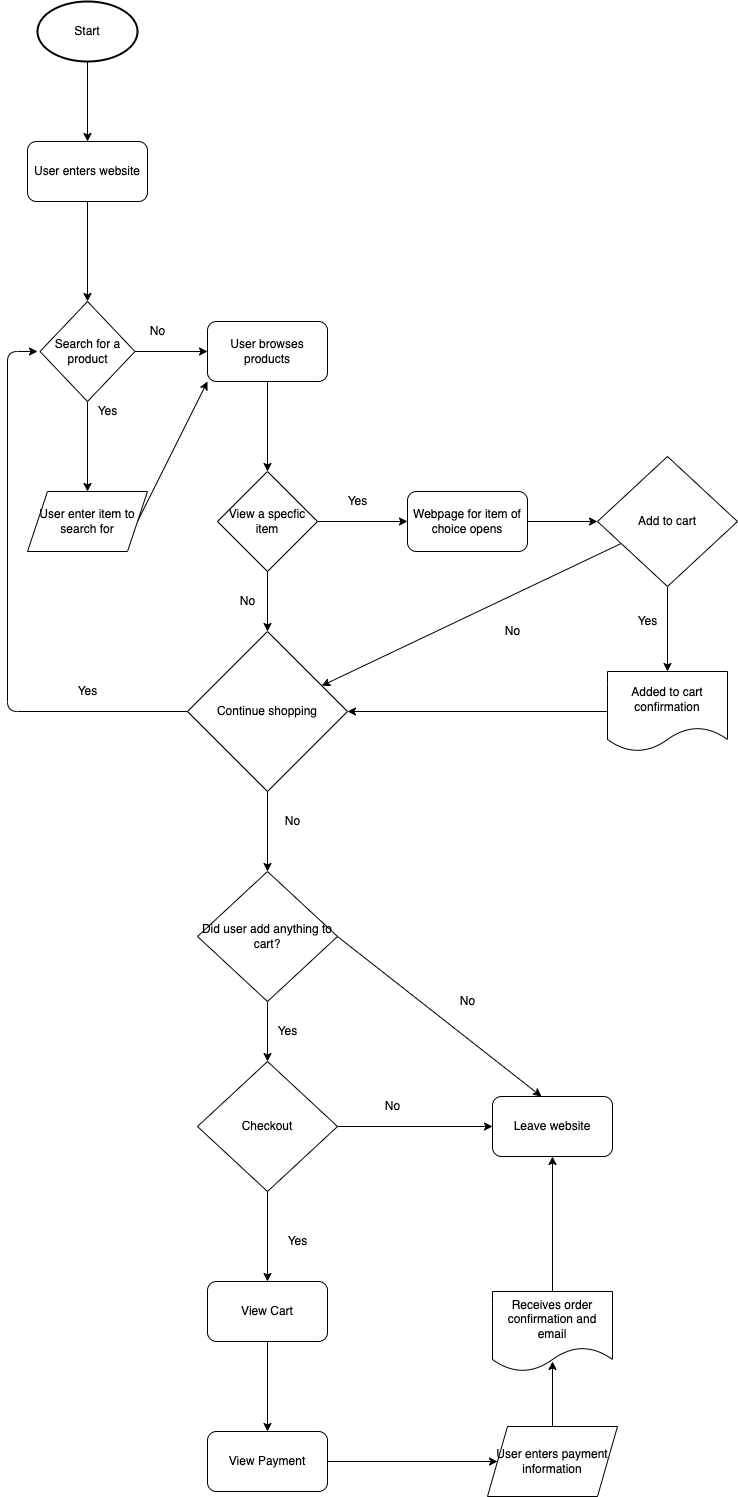

The diagram above was exported from draw.io. Its source (the exported page's mxGraphModel, read from the mxfile embedded in the PNG):
<mxGraphModel dx="1250" dy="771" grid="1" gridSize="10" guides="1" tooltips="1" connect="1" arrows="1" fold="1" page="1" pageScale="1" pageWidth="850" pageHeight="1100" math="0" shadow="0">
  <root>
    <mxCell id="0" />
    <mxCell id="1" parent="0" />
    <mxCell id="4" style="edgeStyle=none;html=1;exitX=0.5;exitY=1;exitDx=0;exitDy=0;exitPerimeter=0;entryX=0.5;entryY=0;entryDx=0;entryDy=0;" edge="1" parent="1" source="2" target="3">
      <mxGeometry relative="1" as="geometry" />
    </mxCell>
    <mxCell id="2" value="Start" style="strokeWidth=2;html=1;shape=mxgraph.flowchart.start_1;whiteSpace=wrap;" vertex="1" parent="1">
      <mxGeometry x="70" y="50" width="100" height="60" as="geometry" />
    </mxCell>
    <mxCell id="6" style="edgeStyle=none;html=1;exitX=0.5;exitY=1;exitDx=0;exitDy=0;" edge="1" parent="1" source="3" target="5">
      <mxGeometry relative="1" as="geometry" />
    </mxCell>
    <mxCell id="3" value="User enters website" style="rounded=1;whiteSpace=wrap;html=1;" vertex="1" parent="1">
      <mxGeometry x="60" y="190" width="120" height="60" as="geometry" />
    </mxCell>
    <mxCell id="11" style="edgeStyle=none;html=1;entryX=0;entryY=0.5;entryDx=0;entryDy=0;" edge="1" parent="1" source="5" target="9">
      <mxGeometry relative="1" as="geometry" />
    </mxCell>
    <mxCell id="14" style="edgeStyle=none;html=1;exitX=0.5;exitY=1;exitDx=0;exitDy=0;" edge="1" parent="1" source="5" target="13">
      <mxGeometry relative="1" as="geometry" />
    </mxCell>
    <mxCell id="5" value="Search for a product&lt;br&gt;" style="rhombus;whiteSpace=wrap;html=1;" vertex="1" parent="1">
      <mxGeometry x="72.5" y="350" width="95" height="100" as="geometry" />
    </mxCell>
    <mxCell id="22" style="edgeStyle=none;html=1;exitX=0.5;exitY=1;exitDx=0;exitDy=0;" edge="1" parent="1" source="9" target="19">
      <mxGeometry relative="1" as="geometry" />
    </mxCell>
    <mxCell id="9" value="User browses products&lt;br&gt;" style="rounded=1;whiteSpace=wrap;html=1;" vertex="1" parent="1">
      <mxGeometry x="240" y="370" width="120" height="60" as="geometry" />
    </mxCell>
    <mxCell id="12" value="Yes&lt;br&gt;" style="text;html=1;align=center;verticalAlign=middle;resizable=0;points=[];autosize=1;strokeColor=none;fillColor=none;" vertex="1" parent="1">
      <mxGeometry x="120" y="450" width="40" height="20" as="geometry" />
    </mxCell>
    <mxCell id="18" style="edgeStyle=none;html=1;exitX=1;exitY=0.5;exitDx=0;exitDy=0;entryX=0;entryY=1;entryDx=0;entryDy=0;" edge="1" parent="1" source="13" target="9">
      <mxGeometry relative="1" as="geometry">
        <mxPoint x="240" y="550" as="targetPoint" />
      </mxGeometry>
    </mxCell>
    <mxCell id="13" value="User enter item to search for&lt;br&gt;" style="shape=parallelogram;perimeter=parallelogramPerimeter;whiteSpace=wrap;html=1;fixedSize=1;" vertex="1" parent="1">
      <mxGeometry x="60" y="540" width="120" height="60" as="geometry" />
    </mxCell>
    <mxCell id="15" value="No&lt;br&gt;" style="text;html=1;align=center;verticalAlign=middle;resizable=0;points=[];autosize=1;strokeColor=none;fillColor=none;" vertex="1" parent="1">
      <mxGeometry x="175" y="370" width="30" height="20" as="geometry" />
    </mxCell>
    <mxCell id="23" style="edgeStyle=none;html=1;exitX=1;exitY=0.5;exitDx=0;exitDy=0;" edge="1" parent="1" source="19">
      <mxGeometry relative="1" as="geometry">
        <mxPoint x="440" y="570" as="targetPoint" />
      </mxGeometry>
    </mxCell>
    <mxCell id="25" style="edgeStyle=none;html=1;" edge="1" parent="1" source="19">
      <mxGeometry relative="1" as="geometry">
        <mxPoint x="300" y="680" as="targetPoint" />
      </mxGeometry>
    </mxCell>
    <mxCell id="19" value="View a specfic item&lt;br&gt;" style="rhombus;whiteSpace=wrap;html=1;" vertex="1" parent="1">
      <mxGeometry x="250" y="520" width="100" height="100" as="geometry" />
    </mxCell>
    <mxCell id="24" value="Yes&lt;br&gt;" style="text;html=1;align=center;verticalAlign=middle;resizable=0;points=[];autosize=1;strokeColor=none;fillColor=none;" vertex="1" parent="1">
      <mxGeometry x="370" y="540" width="40" height="20" as="geometry" />
    </mxCell>
    <mxCell id="26" value="No&lt;br&gt;" style="text;html=1;align=center;verticalAlign=middle;resizable=0;points=[];autosize=1;strokeColor=none;fillColor=none;" vertex="1" parent="1">
      <mxGeometry x="265" y="640" width="30" height="20" as="geometry" />
    </mxCell>
    <mxCell id="39" style="edgeStyle=none;html=1;exitX=0;exitY=0.5;exitDx=0;exitDy=0;" edge="1" parent="1" source="27">
      <mxGeometry relative="1" as="geometry">
        <mxPoint x="70" y="400" as="targetPoint" />
        <Array as="points">
          <mxPoint x="40" y="760" />
          <mxPoint x="40" y="400" />
        </Array>
      </mxGeometry>
    </mxCell>
    <mxCell id="41" style="edgeStyle=none;html=1;exitX=0.5;exitY=1;exitDx=0;exitDy=0;" edge="1" parent="1" source="27">
      <mxGeometry relative="1" as="geometry">
        <mxPoint x="300" y="920" as="targetPoint" />
      </mxGeometry>
    </mxCell>
    <mxCell id="27" value="Continue shopping&lt;br&gt;" style="rhombus;whiteSpace=wrap;html=1;" vertex="1" parent="1">
      <mxGeometry x="220" y="680" width="160" height="160" as="geometry" />
    </mxCell>
    <mxCell id="29" style="edgeStyle=none;html=1;exitX=1;exitY=0.5;exitDx=0;exitDy=0;" edge="1" parent="1" source="28">
      <mxGeometry relative="1" as="geometry">
        <mxPoint x="630" y="570" as="targetPoint" />
      </mxGeometry>
    </mxCell>
    <mxCell id="28" value="Webpage for item of choice opens&lt;br&gt;" style="rounded=1;whiteSpace=wrap;html=1;" vertex="1" parent="1">
      <mxGeometry x="440" y="540" width="120" height="60" as="geometry" />
    </mxCell>
    <mxCell id="31" style="edgeStyle=none;html=1;entryX=0.5;entryY=0;entryDx=0;entryDy=0;" edge="1" parent="1" source="30" target="37">
      <mxGeometry relative="1" as="geometry">
        <mxPoint x="700" y="670" as="targetPoint" />
      </mxGeometry>
    </mxCell>
    <mxCell id="32" style="edgeStyle=none;html=1;" edge="1" parent="1" source="30" target="27">
      <mxGeometry relative="1" as="geometry">
        <mxPoint x="820" y="690" as="targetPoint" />
      </mxGeometry>
    </mxCell>
    <mxCell id="30" value="Add to cart&lt;br&gt;" style="rhombus;whiteSpace=wrap;html=1;" vertex="1" parent="1">
      <mxGeometry x="630" y="505" width="140" height="130" as="geometry" />
    </mxCell>
    <mxCell id="33" value="Yes&lt;br&gt;" style="text;html=1;align=center;verticalAlign=middle;resizable=0;points=[];autosize=1;strokeColor=none;fillColor=none;" vertex="1" parent="1">
      <mxGeometry x="660" y="660" width="40" height="20" as="geometry" />
    </mxCell>
    <mxCell id="34" value="No&lt;br&gt;" style="text;html=1;align=center;verticalAlign=middle;resizable=0;points=[];autosize=1;strokeColor=none;fillColor=none;" vertex="1" parent="1">
      <mxGeometry x="530" y="670" width="30" height="20" as="geometry" />
    </mxCell>
    <mxCell id="38" style="edgeStyle=none;html=1;entryX=1;entryY=0.5;entryDx=0;entryDy=0;" edge="1" parent="1" source="37" target="27">
      <mxGeometry relative="1" as="geometry" />
    </mxCell>
    <mxCell id="37" value="Added to cart confirmation&lt;br&gt;" style="shape=document;whiteSpace=wrap;html=1;boundedLbl=1;" vertex="1" parent="1">
      <mxGeometry x="640" y="720" width="120" height="80" as="geometry" />
    </mxCell>
    <mxCell id="40" value="Yes&lt;br&gt;" style="text;html=1;align=center;verticalAlign=middle;resizable=0;points=[];autosize=1;strokeColor=none;fillColor=none;" vertex="1" parent="1">
      <mxGeometry x="100" y="730" width="40" height="20" as="geometry" />
    </mxCell>
    <mxCell id="43" style="edgeStyle=none;html=1;exitX=0.5;exitY=1;exitDx=0;exitDy=0;" edge="1" parent="1" source="42">
      <mxGeometry relative="1" as="geometry">
        <mxPoint x="300" y="1110" as="targetPoint" />
      </mxGeometry>
    </mxCell>
    <mxCell id="44" style="edgeStyle=none;html=1;exitX=1;exitY=0.5;exitDx=0;exitDy=0;entryX=0.408;entryY=0;entryDx=0;entryDy=0;entryPerimeter=0;" edge="1" parent="1" source="42" target="49">
      <mxGeometry relative="1" as="geometry">
        <mxPoint x="430" y="985" as="targetPoint" />
      </mxGeometry>
    </mxCell>
    <mxCell id="42" value="Did user add anything to cart?&lt;br&gt;" style="rhombus;whiteSpace=wrap;html=1;" vertex="1" parent="1">
      <mxGeometry x="230" y="920" width="140" height="130" as="geometry" />
    </mxCell>
    <mxCell id="45" value="No&lt;br&gt;" style="text;html=1;align=center;verticalAlign=middle;resizable=0;points=[];autosize=1;strokeColor=none;fillColor=none;" vertex="1" parent="1">
      <mxGeometry x="485" y="1040" width="30" height="20" as="geometry" />
    </mxCell>
    <mxCell id="46" value="Yes&lt;br&gt;" style="text;html=1;align=center;verticalAlign=middle;resizable=0;points=[];autosize=1;strokeColor=none;fillColor=none;" vertex="1" parent="1">
      <mxGeometry x="300" y="1070" width="40" height="20" as="geometry" />
    </mxCell>
    <mxCell id="47" value="No&lt;br&gt;" style="text;html=1;align=center;verticalAlign=middle;resizable=0;points=[];autosize=1;strokeColor=none;fillColor=none;" vertex="1" parent="1">
      <mxGeometry x="310" y="860" width="30" height="20" as="geometry" />
    </mxCell>
    <mxCell id="50" style="edgeStyle=none;html=1;" edge="1" parent="1" source="48" target="49">
      <mxGeometry relative="1" as="geometry" />
    </mxCell>
    <mxCell id="53" style="edgeStyle=none;html=1;exitX=0.5;exitY=1;exitDx=0;exitDy=0;" edge="1" parent="1" source="48">
      <mxGeometry relative="1" as="geometry">
        <mxPoint x="300" y="1330" as="targetPoint" />
      </mxGeometry>
    </mxCell>
    <mxCell id="48" value="Checkout" style="rhombus;whiteSpace=wrap;html=1;" vertex="1" parent="1">
      <mxGeometry x="230" y="1110" width="140" height="130" as="geometry" />
    </mxCell>
    <mxCell id="49" value="Leave website&lt;br&gt;" style="rounded=1;whiteSpace=wrap;html=1;" vertex="1" parent="1">
      <mxGeometry x="525" y="1145" width="120" height="60" as="geometry" />
    </mxCell>
    <mxCell id="51" value="No&lt;br&gt;" style="text;html=1;align=center;verticalAlign=middle;resizable=0;points=[];autosize=1;strokeColor=none;fillColor=none;" vertex="1" parent="1">
      <mxGeometry x="410" y="1145" width="30" height="20" as="geometry" />
    </mxCell>
    <mxCell id="52" value="Yes&lt;br&gt;" style="text;html=1;align=center;verticalAlign=middle;resizable=0;points=[];autosize=1;strokeColor=none;fillColor=none;" vertex="1" parent="1">
      <mxGeometry x="310" y="1280" width="40" height="20" as="geometry" />
    </mxCell>
    <mxCell id="56" style="edgeStyle=none;html=1;" edge="1" parent="1" source="54">
      <mxGeometry relative="1" as="geometry">
        <mxPoint x="300" y="1480" as="targetPoint" />
      </mxGeometry>
    </mxCell>
    <mxCell id="54" value="View Cart&lt;br&gt;" style="rounded=1;whiteSpace=wrap;html=1;" vertex="1" parent="1">
      <mxGeometry x="240" y="1330" width="120" height="60" as="geometry" />
    </mxCell>
    <mxCell id="59" value="" style="edgeStyle=none;html=1;" edge="1" parent="1" source="57" target="58">
      <mxGeometry relative="1" as="geometry" />
    </mxCell>
    <mxCell id="57" value="View Payment&lt;br&gt;" style="rounded=1;whiteSpace=wrap;html=1;" vertex="1" parent="1">
      <mxGeometry x="240" y="1480" width="120" height="60" as="geometry" />
    </mxCell>
    <mxCell id="60" style="edgeStyle=none;html=1;" edge="1" parent="1" source="58">
      <mxGeometry relative="1" as="geometry">
        <mxPoint x="585" y="1410" as="targetPoint" />
      </mxGeometry>
    </mxCell>
    <mxCell id="58" value="User enters payment information" style="shape=parallelogram;perimeter=parallelogramPerimeter;whiteSpace=wrap;html=1;fixedSize=1;" vertex="1" parent="1">
      <mxGeometry x="520" y="1475" width="130" height="70" as="geometry" />
    </mxCell>
    <mxCell id="62" style="edgeStyle=none;html=1;exitX=0.5;exitY=0;exitDx=0;exitDy=0;entryX=0.5;entryY=1;entryDx=0;entryDy=0;" edge="1" parent="1" source="61" target="49">
      <mxGeometry relative="1" as="geometry" />
    </mxCell>
    <mxCell id="61" value="Receives order confirmation and email" style="shape=document;whiteSpace=wrap;html=1;boundedLbl=1;" vertex="1" parent="1">
      <mxGeometry x="525" y="1340" width="120" height="80" as="geometry" />
    </mxCell>
  </root>
</mxGraphModel>